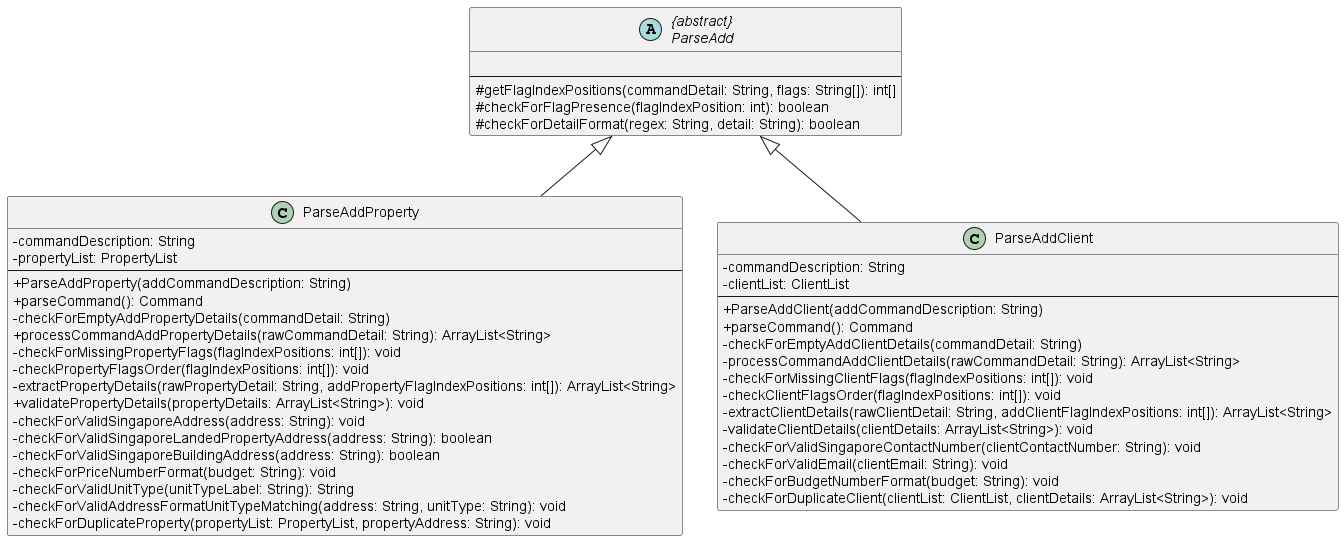

The diagram above was rendered by PlantUML. Its source (embedded in the PNG):
@startuml


abstract class "{abstract}\nParseAdd" as ParseAdd
class ParseAddProperty
class ParseAddClient

ParseAdd <|-- ParseAddProperty
ParseAdd <|-- ParseAddClient

skinparam classAttributeIconSize 0
abstract class ParseAdd {

--
# getFlagIndexPositions(commandDetail: String, flags: String[]): int[]
# checkForFlagPresence(flagIndexPosition: int): boolean
# checkForDetailFormat(regex: String, detail: String): boolean
}

skinparam classAttributeIconSize 0
class ParseAddProperty {
- commandDescription: String
- propertyList: PropertyList
--
+ ParseAddProperty(addCommandDescription: String)
+ parseCommand(): Command
- checkForEmptyAddPropertyDetails(commandDetail: String)
+ processCommandAddPropertyDetails(rawCommandDetail: String): ArrayList<String>
- checkForMissingPropertyFlags(flagIndexPositions: int[]): void
- checkPropertyFlagsOrder(flagIndexPositions: int[]): void
- extractPropertyDetails(rawPropertyDetail: String, addPropertyFlagIndexPositions: int[]): ArrayList<String>
+ validatePropertyDetails(propertyDetails: ArrayList<String>): void
- checkForValidSingaporeAddress(address: String): void
- checkForValidSingaporeLandedPropertyAddress(address: String): boolean
- checkForValidSingaporeBuildingAddress(address: String): boolean
- checkForPriceNumberFormat(budget: String): void
- checkForValidUnitType(unitTypeLabel: String): String
- checkForValidAddressFormatUnitTypeMatching(address: String, unitType: String): void
- checkForDuplicateProperty(propertyList: PropertyList, propertyAddress: String): void
}

skinparam classAttributeIconSize 0
class ParseAddClient {
- commandDescription: String
- clientList: ClientList
--
+ ParseAddClient(addCommandDescription: String)
+ parseCommand(): Command
- checkForEmptyAddClientDetails(commandDetail: String)
- processCommandAddClientDetails(rawCommandDetail: String): ArrayList<String>
- checkForMissingClientFlags(flagIndexPositions: int[]): void
- checkClientFlagsOrder(flagIndexPositions: int[]): void
- extractClientDetails(rawClientDetail: String, addClientFlagIndexPositions: int[]): ArrayList<String>
- validateClientDetails(clientDetails: ArrayList<String>): void
- checkForValidSingaporeContactNumber(clientContactNumber: String): void
- checkForValidEmail(clientEmail: String): void
- checkForBudgetNumberFormat(budget: String): void
- checkForDuplicateClient(clientList: ClientList, clientDetails: ArrayList<String>): void
}


@enduml